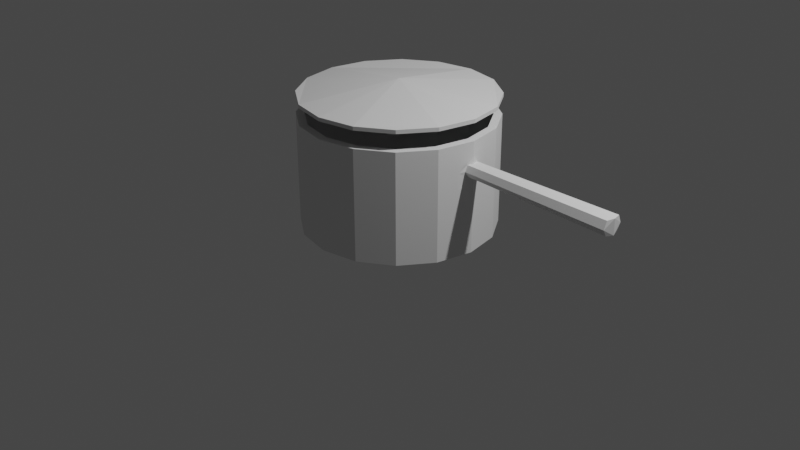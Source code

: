 # Source: panela_1.blend  (saved by Blender 2.80.75; exported with 4.5.12 LTS)
import bpy
from mathutils import Matrix  # noqa: F401  (used for matrix-valued properties, if any)

bpy.ops.wm.read_factory_settings(use_empty=True)
scene = bpy.context.scene
scene.name = 'Scene'

# ---- collections
col_collection = bpy.data.collections.new('Collection'); scene.collection.children.link(col_collection)

# ---- world
world_world = bpy.data.worlds.new('World'); scene.world = world_world
world_world.use_nodes = True; world_world.node_tree.nodes.clear()
_N = world_world.node_tree.nodes; _L = world_world.node_tree.links
n0 = _N.new('ShaderNodeOutputWorld'); n0.name = 'World Output'; n0.location = (300, 300)
n1 = _N.new('ShaderNodeBackground'); n1.name = 'Background'; n1.location = (10, 300)
n1.inputs[0].default_value = (0.05088, 0.05088, 0.05088, 1.0)
_L.new(n1.outputs[0], n0.inputs[0])
n0.is_active_output = True
world_world.color = (0.05088, 0.05088, 0.05088)
world_world.use_sun_shadow = False
world_world.sun_shadow_jitter_overblur = 0.0

# ---- cameras
cam_camera = bpy.data.cameras.new('Camera')
cam_camera.clip_end = 100.0
cam_camera.ortho_scale = 7.314

# ---- lights
light_light = bpy.data.lights.new('Light', 'POINT')
light_light.transmission_factor = 0.0
light_light.energy = 1000.0
light_light.shadow_soft_size = 0.1
light_light.shadow_maximum_resolution = 0.006
light_light.use_absolute_resolution = True

# ---- meshes
me_circle = bpy.data.meshes.new('Circle')
me_circle.from_pydata([(0.0, 1.0, 0.0), (-0.3827, 0.9239, 0.0), (-0.7071, 0.7071, 0.0), (-0.9239, 0.3827, 0.0), (-1.0, -4.371e-08, 0.0), (-0.9239, -0.3827, 0.0), (-0.7071, -0.7071, 0.0), (-0.3827, -0.9239, 0.0), (-1.51e-07, -1.0, 0.0), (0.3827, -0.9239, 0.0), (0.7071, -0.7071, 0.0), (0.9239, -0.3827, 0.0), (1.0, 1.192e-08, 0.0), (0.9239, 0.3827, 0.0), (0.7071, 0.7071, 0.0), (0.3827, 0.9239, 0.0), (0.0, 1.0, 0.0), (-0.3827, 0.9239, 0.0), (-0.7071, 0.7071, 0.0), (-0.9239, 0.3827, 0.0), (-1.0, -4.371e-08, 0.0), (-0.9239, -0.3827, 0.0), (-0.7071, -0.7071, 0.0), (-0.3827, -0.9239, 0.0), (-1.51e-07, -1.0, 0.0), (0.3827, -0.9239, 0.0), (0.7071, -0.7071, 0.0), (0.9239, -0.3827, 0.0), (1.0, 1.192e-08, 0.0), (0.9239, 0.3827, 0.0), (0.7071, 0.7071, 0.0), (0.3827, 0.9239, 0.0), (2.54e-16, 0.9954, 1.144), (-0.3827, 0.9193, 1.144), (-0.7071, 0.7025, 1.144), (-0.9239, 0.3781, 1.144), (-1.0, -0.004558, 1.144), (-0.9239, -0.3872, 1.144), (-0.7071, -0.7117, 1.144), (-0.3827, -0.9284, 1.144), (-1.51e-07, -1.005, 1.144), (0.3827, -0.9284, 1.144), (0.7071, -0.7117, 1.144), (0.9239, -0.3872, 1.144), (1.0, -0.004558, 1.144), (0.9239, 0.3781, 1.144), (0.7071, 0.7025, 1.144), (0.3827, 0.9193, 1.144), (-3.14e-09, 0.9112, 1.144), (-0.3504, 0.8415, 1.144), (-0.6475, 0.643, 1.144), (-0.846, 0.3459, 1.144), (-0.9157, -0.004558, 1.144), (-0.846, -0.355, 1.144), (-0.6475, -0.6521, 1.144), (-0.3504, -0.8506, 1.144), (-1.414e-07, -0.9203, 1.144), (0.3504, -0.8506, 1.144), (0.6475, -0.6521, 1.144), (0.846, -0.355, 1.144), (0.9157, -0.004558, 1.144), (0.846, 0.3459, 1.144), (0.6475, 0.643, 1.144), (0.3504, 0.8415, 1.144), (1.27e-16, 0.9977, 0.572), (-0.3827, 0.9216, 0.572), (0.3827, 0.9216, 0.572), (-1.51e-07, -1.002, 0.572), (0.3827, -0.9262, 0.572), (-0.7071, 0.7048, 0.572), (0.7071, -0.7094, 0.572), (-0.9239, 0.3804, 0.572), (0.9239, -0.385, 0.572), (-1.0, -0.002279, 0.572), (1.0, -0.002279, 0.572), (-0.9239, -0.385, 0.572), (0.9239, 0.3804, 0.572), (-0.7071, -0.7094, 0.572), (0.7071, 0.7048, 0.572), (-0.3827, -0.9262, 0.572), (1.905e-16, 0.9966, 0.858), (0.3827, 0.9205, 0.858), (-1.51e-07, -1.003, 0.858), (-0.3827, 0.9205, 0.858), (0.3827, -0.9273, 0.858), (-0.7071, 0.7037, 0.858), (0.7071, -0.7105, 0.858), (-0.9239, 0.3793, 0.858), (0.9239, -0.3861, 0.858), (-1.0, -0.003418, 0.858), (-0.9239, -0.3861, 0.858), (0.9239, 0.3793, 0.858), (-0.7071, -0.7105, 0.858), (0.7071, 0.7037, 0.858), (-0.3827, -0.9273, 0.858), (0.9665, 0.1651, 0.858), (0.9665, 0.1644, 1.018), (1.0, -0.004052, 1.017), (0.9662, -0.1734, 0.858), (0.9665, 0.1658, 0.698), (1.0, -0.002782, 0.6982), (0.9664, -0.1719, 0.6984), (0.966, -0.175, 1.016), (0.9815, -0.0642, 0.9184), (1.0, -0.00311, 0.7962), (1.0, -0.003698, 0.9215), (0.9825, -0.06475, 0.8046), (0.982, -0.09384, 0.858), (0.9824, 0.0554, 0.8092), (0.9822, 0.08603, 0.858), (0.982, 0.06243, 0.9191), (2.575, -0.08058, 0.9274), (2.598, -0.003081, 0.7723), (2.598, -0.003826, 0.9313), (2.576, -0.08128, 0.783), (2.576, -0.1182, 0.8507), (2.576, 0.07114, 0.7888), (2.576, 0.11, 0.8507), (2.576, 0.08006, 0.9283), (0.0, 1.0, 1.318), (-0.3827, 0.9239, 1.318), (-0.7071, 0.7071, 1.318), (-0.9239, 0.3827, 1.318), (-1.0, -4.371e-08, 1.318), (-0.9239, -0.3827, 1.318), (-0.7071, -0.7071, 1.318), (-0.3827, -0.9239, 1.318), (-1.51e-07, -1.0, 1.318), (0.3827, -0.9239, 1.318), (0.7071, -0.7071, 1.318), (0.9239, -0.3827, 1.318), (1.0, 1.192e-08, 1.318), (0.9239, 0.3827, 1.318), (0.7071, 0.7071, 1.318), (0.3827, 0.9239, 1.318), (0.0, 1.0, 1.318), (0.3827, 0.9239, 1.318), (0.7071, 0.7071, 1.318), (0.9239, 0.3827, 1.318), (1.0, 1.192e-08, 1.318), (0.9239, -0.3827, 1.318), (0.7071, -0.7071, 1.318), (0.3827, -0.9239, 1.318), (-1.51e-07, -1.0, 1.318), (-0.3827, -0.9239, 1.318), (-0.7071, -0.7071, 1.318), (-0.9239, -0.3827, 1.318), (-1.0, -4.371e-08, 1.318), (-0.9239, 0.3827, 1.318), (-0.7071, 0.7071, 1.318), (-0.3827, 0.9239, 1.318), (-0.3827, 0.9239, 1.318), (-0.7071, 0.7071, 1.318), (-0.9239, 0.3827, 1.318), (-1.0, -4.371e-08, 1.318), (-0.9239, -0.3827, 1.318), (-0.7071, -0.7071, 1.318), (-0.3827, -0.9239, 1.318), (-1.51e-07, -1.0, 1.318), (0.3827, -0.9239, 1.318), (0.7071, -0.7071, 1.318), (0.9239, -0.3827, 1.318), (1.0, 1.192e-08, 1.318), (0.9239, 0.3827, 1.318), (0.7071, 0.7071, 1.318), (0.3827, 0.9239, 1.318), (0.0, 1.0, 1.318), (-0.3827, 0.9239, 1.357), (-0.7071, 0.7071, 1.357), (-0.9239, 0.3827, 1.357), (-1.0, -4.371e-08, 1.357), (-0.9239, -0.3827, 1.357), (-0.7071, -0.7071, 1.357), (-0.3827, -0.9239, 1.357), (-1.51e-07, -1.0, 1.357), (0.3827, -0.9239, 1.357), (0.7071, -0.7071, 1.357), (0.9239, -0.3827, 1.357), (1.0, 1.192e-08, 1.357), (0.9239, 0.3827, 1.357), (0.7071, 0.7071, 1.357), (0.3827, 0.9239, 1.357), (0.0, 1.0, 1.357), (-0.007421, -0.9985, 1.357), (-0.00372, -0.001842, 1.492), (0.9993, -0.003696, 1.357)], [], [(10, 9, 25, 26), (3, 2, 18, 19), (11, 10, 26, 27), (4, 3, 19, 20), (12, 11, 27, 28), (5, 4, 20, 21), (13, 12, 28, 29), (6, 5, 21, 22), (14, 13, 29, 30), (7, 6, 22, 23), (15, 14, 30, 31), (8, 7, 23, 24), (1, 0, 16, 17), (0, 15, 31, 16), (9, 8, 24, 25), (2, 1, 17, 18), (83, 80, 32, 33), (80, 81, 47, 32), (84, 82, 40, 41), (85, 83, 33, 34), (86, 84, 41, 42), (87, 85, 34, 35), (88, 86, 42, 43), (89, 87, 35, 36), (90, 89, 36, 37), (91, 95, 96), (92, 90, 37, 38), (93, 91, 45, 46), (94, 92, 38, 39), (81, 93, 46, 47), (82, 94, 39, 40), (38, 37, 53, 54), (46, 45, 61, 62), (39, 38, 54, 55), (47, 46, 62, 63), (40, 39, 55, 56), (33, 32, 48, 49), (32, 47, 63, 48), (41, 40, 56, 57), (34, 33, 49, 50), (42, 41, 57, 58), (35, 34, 50, 51), (43, 42, 58, 59), (36, 35, 51, 52), (44, 43, 59, 60), (37, 36, 52, 53), (45, 44, 60, 61), (17, 18, 19, 20, 21, 22, 23, 24, 25, 26, 27, 28, 29, 30, 31, 16), (24, 23, 79, 67), (31, 30, 78, 66), (23, 22, 77, 79), (30, 29, 76, 78), (22, 21, 75, 77), (29, 28, 74, 76), (21, 20, 73, 75), (28, 27, 72, 74), (20, 19, 71, 73), (27, 26, 70, 72), (19, 18, 69, 71), (26, 25, 68, 70), (18, 17, 65, 69), (25, 24, 67, 68), (16, 31, 66, 64), (17, 16, 64, 65), (67, 79, 94, 82), (66, 78, 93, 81), (79, 77, 92, 94), (78, 76, 91, 93), (77, 75, 90, 92), (76, 74, 99, 91), (75, 73, 89, 90), (74, 72, 88, 101), (73, 71, 87, 89), (72, 70, 86, 88), (71, 69, 85, 87), (70, 68, 84, 86), (69, 65, 83, 85), (68, 67, 82, 84), (64, 66, 81, 80), (65, 64, 80, 83), (88, 98, 101), (91, 99, 95), (44, 45, 91, 96), (44, 102, 88, 43), (101, 98, 106, 100), (100, 74, 101), (95, 99, 100, 108), (100, 99, 74), (96, 95, 110, 97), (97, 44, 96), (97, 102, 44), (102, 98, 88), (97, 110, 105), (100, 104, 108), (100, 106, 104), (97, 103, 98, 102), (107, 106, 98), (109, 110, 95), (109, 95, 108), (105, 103, 97), (103, 107, 98), (108, 104, 112, 116), (110, 109, 117, 118), (104, 106, 114, 112), (107, 103, 111, 115), (109, 108, 116, 117), (105, 110, 118, 113), (106, 107, 115, 114), (103, 105, 113, 111), (114, 115, 111, 113, 118, 117, 116, 112), (107, 106, 104, 108, 109, 110, 105, 103), (144, 145, 125, 126), (141, 142, 128, 129), (142, 143, 127, 128), (146, 147, 123, 124), (143, 144, 126, 127), (150, 119, 135, 120), (148, 149, 121, 122), (140, 141, 129, 130), (137, 138, 132, 133), (119, 136, 134, 135), (147, 148, 122, 123), (149, 150, 120, 121), (136, 137, 133, 134), (145, 146, 124, 125), (138, 139, 131, 132), (139, 140, 130, 131), (130, 129, 160, 161), (157, 156, 172, 173), (128, 127, 158, 159), (124, 123, 154, 155), (125, 124, 155, 156), (121, 120, 151, 152), (135, 134, 165, 166), (120, 135, 166, 151), (122, 121, 152, 153), (127, 126, 157, 158), (132, 131, 162, 163), (134, 133, 164, 165), (126, 125, 156, 157), (129, 128, 159, 160), (123, 122, 153, 154), (131, 130, 161, 162), (133, 132, 163, 164), (170, 184, 183, 173, 172, 171), (160, 159, 175, 176), (154, 153, 169, 170), (151, 166, 182, 167), (162, 161, 177, 185, 178), (161, 160, 176, 177), (156, 155, 171, 172), (155, 154, 170, 171), (165, 164, 180, 181), (152, 151, 167, 168), (159, 158, 174, 175), (166, 165, 181, 182), (164, 163, 179, 180), (158, 157, 173, 183, 174), (153, 152, 168, 169), (163, 162, 178, 179), (183, 184, 185, 177, 176, 175, 174), (184, 170, 169, 168, 167, 182), (185, 184, 182, 181, 180, 179, 178)])
_uv = me_circle.uv_layers.new(name='UVMap')
_uv.uv.foreach_set('vector', [0.0, 0.0, 0.0, 0.0, 0.0, 0.0, 0.0, 0.0, 0.0, 0.0, 0.0, 0.0, 0.0, 0.0, 0.0, 0.0, 0.0, 0.0, 0.0, 0.0, 0.0, 0.0, 0.0, 0.0, 0.0, 0.0, 0.0, 0.0, 0.0, 0.0, 0.0, 0.0, 0.0, 0.0, 0.0, 0.0, 0.0, 0.0, 0.0, 0.0, 0.0, 0.0, 0.0, 0.0, 0.0, 0.0, 0.0, 0.0, 0.0, 0.0, 0.0, 0.0, 0.0, 0.0, 0.0, 0.0, 0.0, 0.0, 0.0, 0.0, 0.0, 0.0, 0.0, 0.0, 0.0, 0.0, 0.0, 0.0, 0.0, 0.0, 0.0, 0.0, 0.0, 0.0, 0.0, 0.0, 0.0, 0.0, 0.0, 0.0, 0.0, 0.0, 0.0, 0.0, 0.0, 0.0, 0.0, 0.0, 0.0, 0.0, 0.0, 0.0, 0.0, 0.0, 0.0, 0.0, 0.0, 0.0, 0.0, 0.0, 0.0, 0.0, 0.0, 0.0, 0.0, 0.0, 0.0, 0.0, 0.0, 0.0, 0.0, 0.0, 0.0, 0.0, 0.0, 0.0, 0.0, 0.0, 0.0, 0.0, 0.0, 0.0, 0.0, 0.0, 0.0, 0.0, 0.0, 0.0, 0.0, 0.0, 0.0, 0.0, 0.0, 0.0, 0.0, 0.0, 0.0, 0.0, 0.0, 0.0, 0.0, 0.0, 0.0, 0.0, 0.0, 0.0, 0.0, 0.0, 0.0, 0.0, 0.0, 0.0, 0.0, 0.0, 0.0, 0.0, 0.0, 0.0, 0.0, 0.0, 0.0, 0.0, 0.0, 0.0, 0.0, 0.0, 0.0, 0.0, 0.0, 0.0, 0.0, 0.0, 0.0, 0.0, 0.0, 0.0, 0.0, 0.0, 0.0, 0.0, 0.0, 0.0, 0.0, 0.0, 0.0, 0.0, 0.0, 0.0, 0.0, 0.0, 0.0, 0.0, 0.0, 0.0, 0.0, 0.0, 0.0, 0.0, 0.0, 0.0, 0.0, 0.0, 0.0, 0.0, 0.0, 0.0, 0.0, 0.0, 0.0, 0.0, 0.0, 0.0, 0.0, 0.0, 0.0, 0.0, 0.0, 0.0, 0.0, 0.0, 0.0, 0.0, 0.0, 0.0, 0.0, 0.0, 0.0, 0.0, 0.0, 0.0, 0.0, 0.0, 0.0, 0.0, 0.0, 0.0, 0.0, 0.0, 0.0, 0.0, 0.0, 0.0, 0.0, 0.0, 0.0, 0.0, 0.0, 0.0, 0.0, 0.0, 0.0, 0.0, 0.0, 0.0, 0.0, 0.0, 0.0, 0.0, 0.0, 0.0, 0.0, 0.0, 0.0, 0.0, 0.0, 0.0, 0.0, 0.0, 0.0, 0.0, 0.0, 0.0, 0.0, 0.0, 0.0, 0.0, 0.0, 0.0, 0.0, 0.0, 0.0, 0.0, 0.0, 0.0, 0.0, 0.0, 0.0, 0.0, 0.0, 0.0, 0.0, 0.0, 0.0, 0.0, 0.0, 0.0, 0.0, 0.0, 0.0, 0.0, 0.0, 0.0, 0.0, 0.0, 0.0, 0.0, 0.0, 0.0, 0.0, 0.0, 0.0, 0.0, 0.0, 0.0, 0.0, 0.0, 0.0, 0.0, 0.0, 0.0, 0.0, 0.0, 0.0, 0.0, 0.0, 0.0, 0.0, 0.0, 0.0, 0.0, 0.0, 0.0, 0.0, 0.0, 0.0, 0.0, 0.0, 0.0, 0.0, 0.0, 0.0, 0.0, 0.0, 0.0, 0.0, 0.0, 0.0, 0.0, 0.0, 0.0, 0.0, 0.0, 0.0, 0.0, 0.0, 0.0, 0.0, 0.0, 0.0, 0.0, 0.0, 0.0, 0.0, 0.0, 0.0, 0.0, 0.0, 0.0, 0.0, 0.0, 0.0, 0.0, 0.0, 0.0, 0.0, 0.0, 0.0, 0.0, 0.0, 0.0, 0.0, 0.0, 0.0, 0.0, 0.0, 0.0, 0.0, 0.0, 0.0, 0.0, 0.0, 0.0, 0.0, 0.0, 0.0, 0.0, 0.0, 0.0, 0.0, 0.0, 0.0, 0.0, 0.0, 0.0, 0.0, 0.0, 0.0, 0.0, 0.0, 0.0, 0.0, 0.0, 0.0, 0.0, 0.0, 0.0, 0.0, 0.0, 0.0, 0.0, 0.0, 0.0, 0.0, 0.0, 0.0, 0.0, 0.0, 0.0, 0.0, 0.0, 0.0, 0.0, 0.0, 0.0, 0.0, 0.0, 0.0, 0.0, 0.0, 0.0, 0.0, 0.0, 0.0, 0.0, 0.0, 0.0, 0.0, 0.0, 0.0, 0.0, 0.0, 0.0, 0.0, 0.0, 0.0, 0.0, 0.0, 0.0, 0.0, 0.0, 0.0, 0.0, 0.0, 0.0, 0.0, 0.0, 0.0, 0.0, 0.0, 0.0, 0.0, 0.0, 0.0, 0.0, 0.0, 0.0, 0.0, 0.0, 0.0, 0.0, 0.0, 0.0, 0.0, 0.0, 0.0, 0.0, 0.0, 0.0, 0.0, 0.0, 0.0, 0.0, 0.0, 0.0, 0.0, 0.0, 0.0, 0.0, 0.0, 0.0, 0.0, 0.0, 0.0, 0.0, 0.0, 0.0, 0.0, 0.0, 0.0, 0.0, 0.0, 0.0, 0.0, 0.0, 0.0, 0.0, 0.0, 0.0, 0.0, 0.0, 0.0, 0.0, 0.0, 0.0, 0.0, 0.0, 0.0, 0.0, 0.0, 0.0, 0.0, 0.0, 0.0, 0.0, 0.0, 0.0, 0.0, 0.0, 0.0, 0.0, 0.0, 0.0, 0.0, 0.0, 0.0, 0.0, 0.0, 0.0, 0.0, 0.0, 0.0, 0.0, 0.0, 0.0, 0.0, 0.0, 0.0, 0.0, 0.0, 0.0, 0.0, 0.0, 0.0, 0.0, 0.0, 0.0, 0.0, 0.0, 0.0, 0.0, 0.0, 0.0, 0.0, 0.0, 0.0, 0.0, 0.0, 0.0, 0.0, 0.0, 0.0, 0.0, 0.0, 0.0, 0.0, 0.0, 0.0, 0.0, 0.0, 0.0, 0.0, 0.0, 0.0, 0.0, 0.0, 0.0, 0.0, 0.0, 0.0, 0.0, 0.0, 0.0, 0.0, 0.0, 0.0, 0.0, 0.0, 0.0, 0.0, 0.0, 0.0, 0.0, 0.0, 0.0, 0.0, 0.0, 0.0, 0.0, 0.0, 0.0, 0.0, 0.0, 0.0, 0.0, 0.0, 0.0, 0.0, 0.0, 0.0, 0.0, 0.0, 0.0, 0.0, 0.0, 0.0, 0.0, 0.0, 0.0, 0.0, 0.0, 0.0, 0.0, 0.0, 0.0, 0.0, 0.0, 0.0, 0.0, 0.0, 0.0, 0.0, 0.0, 0.0, 0.0, 0.0, 0.0, 0.0, 0.0, 0.0, 0.0, 0.0, 0.0, 0.0, 0.0, 0.0, 0.0, 0.0, 0.0, 0.0, 0.0, 0.0, 0.0, 0.0, 0.0, 0.0, 0.0, 0.0, 0.0, 0.0, 0.0, 0.0, 0.0, 0.0, 0.0, 0.0, 0.0, 0.0, 0.0, 0.0, 0.0, 0.0, 0.0, 0.0, 0.0, 0.0, 0.0, 0.0, 0.0, 0.0, 0.0, 0.0, 0.0, 0.0, 0.0, 0.0, 0.0, 0.0, 0.0, 0.0, 0.0, 0.0, 0.0, 0.0, 0.0, 0.0, 0.0, 0.0, 0.0, 0.0, 0.0, 0.0, 0.0, 0.0, 0.0, 0.0, 0.0, 0.0, 0.0, 0.0, 0.0, 0.0, 0.0, 0.0, 0.0, 0.0, 0.0, 0.0, 0.0, 0.0, 0.0, 0.0, 0.0, 0.0, 0.0, 0.0, 0.0, 0.0, 0.0, 0.0, 0.0, 0.0, 0.0, 0.0, 0.0, 0.0, 0.0, 0.0, 0.0, 0.0, 0.0, 0.0, 0.0, 0.0, 0.0, 0.0, 0.0, 0.0, 0.0, 0.0, 0.0, 0.0, 0.0, 0.0, 0.0, 0.0, 0.0, 0.0, 0.0, 0.0, 0.0, 0.0, 0.0, 0.0, 0.0, 0.0, 0.0, 0.0, 0.0, 0.0, 0.0, 0.0, 0.0, 0.0, 0.0, 0.0, 0.0, 0.0, 0.0, 0.0, 0.0, 0.0, 0.0, 0.0, 0.0, 0.0, 0.0, 0.0, 0.0, 0.0, 0.0, 0.0, 0.0, 0.0, 0.0, 0.0, 0.0, 0.0, 0.0, 0.0, 0.0, 0.0, 0.0, 0.0, 0.0, 0.0, 0.0, 0.0, 0.0, 0.0, 0.0, 0.0, 0.0, 0.0, 0.0, 0.0, 0.0, 0.0, 0.0, 0.0, 0.0, 0.0, 0.0, 0.0, 0.0, 0.0, 0.0, 0.0, 0.0, 0.0, 0.0, 0.0, 0.0, 0.0, 0.0, 0.0, 0.0, 0.0, 0.0, 0.0, 0.0, 0.0, 0.0, 0.0, 0.0, 0.0, 0.0, 0.0, 0.0, 0.0, 0.0, 0.0, 0.0, 0.0, 0.0, 0.0, 0.0, 0.0, 0.0, 0.0, 0.0, 0.0, 0.0, 0.0, 0.0, 0.0, 0.0, 0.0, 0.0, 0.0, 0.0, 0.0, 0.0, 0.0, 0.0, 0.0, 0.0, 0.0, 0.0, 0.0, 0.0, 0.0, 0.0, 0.0, 0.0, 0.0, 0.0, 0.0, 0.0, 0.0, 0.0, 0.0, 0.0, 0.0, 0.0, 0.0, 0.0, 0.0, 0.0, 0.0, 0.0, 0.0, 0.0, 0.0, 0.0, 0.0, 0.0, 0.0, 0.0, 0.0, 0.0, 0.0, 0.0, 0.0, 0.0, 0.0, 0.0, 0.0, 0.0, 0.0, 0.0, 0.0, 0.0, 0.0, 0.0, 0.0, 0.0, 0.0, 0.0, 0.0, 0.0, 0.0, 0.0, 0.0, 0.0, 0.0, 0.0, 0.0, 0.0, 0.0, 0.0, 0.0, 0.0, 0.0, 0.0, 0.0, 0.0, 0.0, 0.0, 0.0, 0.0, 0.0, 0.0, 0.0, 0.0, 0.0, 0.0, 0.0, 0.0, 0.0, 0.0, 0.0, 0.0, 0.0, 0.0, 0.0, 0.0, 0.0, 0.0, 0.0, 0.0, 0.0, 0.0, 0.0, 0.0, 0.0, 0.0, 0.0, 0.0, 0.0, 0.0, 0.0, 0.0, 0.0, 0.0, 0.0, 0.0, 0.0, 0.0, 0.0, 0.0, 0.0, 0.0, 0.0, 0.0, 0.0, 0.0, 0.0, 0.0, 0.0, 0.0, 0.0, 0.0, 0.0, 0.0, 0.0, 0.0, 0.0, 0.0, 0.0, 0.0, 0.0, 0.0, 0.0, 0.0, 0.0, 0.0, 0.0, 0.0, 0.0, 0.0, 0.0, 0.0, 0.0, 0.0, 0.0, 0.0, 0.0, 0.0, 0.0, 0.0, 0.0, 0.0, 0.0, 0.0, 0.0, 0.0, 0.0, 0.0, 0.0, 0.0, 0.0, 0.0, 0.0, 0.0, 0.0, 0.0, 0.0, 0.0, 0.0, 0.0, 0.0, 0.0, 0.0, 0.0, 0.0, 0.0, 0.0, 0.0, 0.0, 0.0, 0.0, 0.0, 0.0, 0.0, 0.0, 0.0, 0.0, 0.0, 0.0, 0.0, 0.0, 0.0, 0.0, 0.0, 0.0, 0.0, 0.0, 0.0, 0.0, 0.0, 0.0, 0.0, 0.0, 0.0, 0.0, 0.0, 0.0, 0.0, 0.0, 0.0, 0.0, 0.0, 0.0, 0.0, 0.0, 0.0, 0.0, 0.0, 0.0, 0.0, 0.0, 0.0, 0.0, 0.0, 0.0, 0.0, 0.0, 0.0, 0.0, 0.0, 0.0, 0.0, 0.0, 0.0, 0.0, 0.0, 0.0, 0.0, 0.0, 0.0, 0.0, 0.0, 0.0, 0.0, 0.0, 0.0, 0.0, 0.0, 0.0, 0.0, 0.0, 0.0, 0.0, 0.0, 0.0, 0.0, 0.0, 0.0, 0.0, 0.0, 0.0, 0.0, 0.0, 0.0, 0.0, 0.0, 0.0, 0.0, 0.0, 0.0, 0.0, 0.0, 0.0, 0.0, 0.0, 0.0, 0.0, 0.0, 0.0, 0.0, 0.0, 0.0, 0.0, 0.0, 0.0, 0.0, 0.0, 0.0, 0.0, 0.0, 0.0, 0.0, 0.0, 0.0, 0.0, 0.0, 0.0, 0.0, 0.0, 0.0, 0.0, 0.0, 0.0, 0.0, 0.0, 0.0, 0.0, 0.0, 0.0, 0.0, 0.0, 0.0, 0.0, 0.0, 0.0, 0.0, 0.0, 0.0, 0.0, 0.0, 0.0, 0.0, 0.0, 0.0, 0.0, 0.0, 0.0, 0.0, 0.0, 0.0, 0.0, 0.0, 0.0, 0.0, 0.0, 0.0, 0.0, 0.0, 0.0, 0.0, 0.0, 0.0, 0.0, 0.0, 0.0, 0.0, 0.0, 0.0, 0.0, 0.0, 0.0, 0.0, 0.0, 0.0, 0.0, 0.0, 0.0, 0.0, 0.0, 0.0, 0.0, 0.0, 0.0, 0.0, 0.0, 0.0, 0.0, 0.0, 0.0, 0.0, 0.0, 0.0, 0.0, 0.0, 0.0, 0.0, 0.0, 0.0, 0.0, 0.0, 0.0, 0.0, 0.0, 0.0, 0.0, 0.0, 0.0, 0.0, 0.0, 0.0, 0.0, 0.0, 0.0, 0.0, 0.0, 0.0, 0.0, 0.0, 0.0, 0.0, 0.0, 0.0, 0.0, 0.0, 0.0, 0.0, 0.0, 0.0, 0.0, 0.0, 0.0, 0.0, 0.0, 0.0, 0.0, 0.0, 0.0, 0.0, 0.0, 0.0, 0.0, 0.0, 0.0, 0.0, 0.0, 0.0, 0.0, 0.0, 0.0, 0.0, 0.0, 0.0, 0.0, 0.0, 0.0, 0.0])
me_circle.use_remesh_preserve_volume = False
me_circle.use_remesh_preserve_attributes = False
me_circle.use_mirror_vertex_groups = False
me_circle.update()

# ---- objects
ob_light = bpy.data.objects.new('Light', light_light)
ob_camera = bpy.data.objects.new('Camera', cam_camera)
ob_circle = bpy.data.objects.new('Circle', me_circle)

# ---- transforms, parenting, visibility, modifiers, constraints
ob_light.location = (4.076, 1.005, 5.904)
ob_light.rotation_euler = (0.6503, 0.05522, 1.866)
ob_light.lock_rotations_4d = False
ob_light.empty_display_type = 'ARROWS'
ob_light.color = (0.0, 0.0, 0.0, 0.0)
ob_light.lineart.crease_threshold = 0.0
ob_camera.location = (7.359, -6.926, 4.958)
ob_camera.rotation_euler = (1.109, 0.0, 0.8149)
ob_camera.lock_rotations_4d = False
ob_camera.empty_display_type = 'ARROWS'
ob_camera.color = (0.0, 0.0, 0.0, 0.0)
ob_camera.display_type = 'WIRE'
ob_camera.lineart.crease_threshold = 0.0
ob_circle.location = (0.0, 0.0, 0.0)
ob_circle.lineart.crease_threshold = 0.0

# ---- collection membership
col_collection.objects.link(ob_light)
col_collection.objects.link(ob_camera)
col_collection.objects.link(ob_circle)

# ---- scene / render settings (as saved in the file)
scene.camera = ob_camera
scene.frame_start = 1; scene.frame_end = 250; scene.frame_set(1)
scene.render.engine = 'BLENDER_EEVEE_NEXT'
scene.cycles.use_denoising = False
scene.cycles.samples = 128
scene.cycles.sampling_pattern = 'TABULATED_SOBOL'
scene.cycles.use_adaptive_sampling = False
scene.cycles.use_light_tree = False
scene.view_settings.view_transform = 'Filmic'
bpy.context.view_layer.update()
